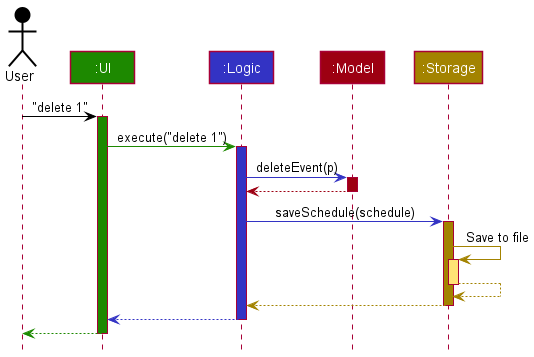

The diagram above was rendered by PlantUML. Its source (embedded in the PNG):
@startuml
!include style.puml

Actor User as user USER_COLOR
Participant ":UI" as ui UI_COLOR
Participant ":Logic" as logic LOGIC_COLOR
Participant ":Model" as model MODEL_COLOR
Participant ":Storage" as storage STORAGE_COLOR

user -[USER_COLOR]> ui : "delete 1"
activate ui UI_COLOR

ui -[UI_COLOR]> logic : execute("delete 1")
activate logic LOGIC_COLOR

logic -[LOGIC_COLOR]> model : deleteEvent(p)
activate model MODEL_COLOR

model -[MODEL_COLOR]-> logic
deactivate model

logic -[LOGIC_COLOR]> storage : saveSchedule(schedule)
activate storage STORAGE_COLOR

storage -[STORAGE_COLOR]> storage : Save to file
activate storage STORAGE_COLOR_T1
storage --[STORAGE_COLOR]> storage
deactivate storage

storage --[STORAGE_COLOR]> logic
deactivate storage

logic --[LOGIC_COLOR]> ui
deactivate logic

ui--[UI_COLOR]> user
deactivate ui
@enduml